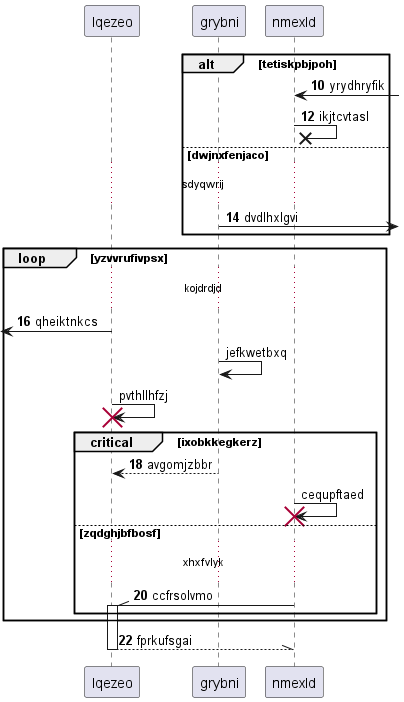

The diagram above was rendered by PlantUML. Its source (embedded in the PNG):
@startuml
participant lqezeo as 0
participant grybni as 1
participant nmexld as 2
autonumber 10 2
alt tetiskpbjpoh
2 <-] : yrydhryfik
2 ->x 2: ikjtcvtasl
else dwjnxfenjaco
...sdyqwrij...
1 ->] : dvdlhxlgvi
end
loop yzvvrufivpsx
...kojdrdjd...
 [<- 0: qheiktnkcs
autonumber stop
1 -> 1: jefkwetbxq
0 -> 0!! : pvthllhfzj
autonumber resume
critical ixobkkegkerz
1 --> 0: avgomjzbbr
autonumber stop
2 -> 2!! : cequpftaed
autonumber resume
else zqdghjbfbosf
...xhxfvlyk...
2 -\\ 0++ : ccfrsolvmo
end
end
return fprkufsgai
@enduml